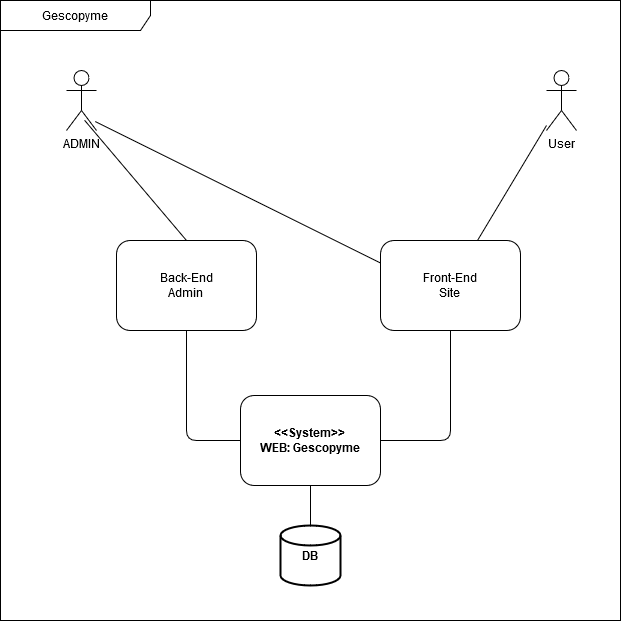

The diagram above was exported from draw.io. Its source (the exported page's mxGraphModel, read from the mxfile embedded in the PNG):
<mxGraphModel dx="1024" dy="547" grid="1" gridSize="10" guides="1" tooltips="1" connect="1" arrows="1" fold="1" page="1" pageScale="1" pageWidth="827" pageHeight="1169" math="0" shadow="0">
  <root>
    <mxCell id="0" />
    <mxCell id="1" parent="0" />
    <mxCell id="zpo9SEhRPgOzR39AzZzA-2" value="Gescopyme" style="shape=umlFrame;whiteSpace=wrap;html=1;width=150;height=30;" vertex="1" parent="1">
      <mxGeometry x="104" y="80" width="620" height="620" as="geometry" />
    </mxCell>
    <mxCell id="zpo9SEhRPgOzR39AzZzA-3" value="ADMIN" style="shape=umlActor;verticalLabelPosition=bottom;labelBackgroundColor=#ffffff;verticalAlign=top;html=1;" vertex="1" parent="1">
      <mxGeometry x="170" y="150" width="30" height="60" as="geometry" />
    </mxCell>
    <mxCell id="zpo9SEhRPgOzR39AzZzA-4" value="&lt;div align=&quot;center&quot;&gt;&lt;b&gt;&amp;lt;&amp;lt;System&amp;gt;&amp;gt;&lt;/b&gt;&lt;/div&gt;&lt;div align=&quot;center&quot;&gt;&lt;b&gt;WEB: Gescopyme&lt;br&gt;&lt;/b&gt;&lt;/div&gt;" style="rounded=1;whiteSpace=wrap;html=1;align=center;" vertex="1" parent="1">
      <mxGeometry x="344" y="475" width="140" height="90" as="geometry" />
    </mxCell>
    <mxCell id="zpo9SEhRPgOzR39AzZzA-5" value="&lt;b&gt;DB&lt;/b&gt;" style="strokeWidth=2;html=1;shape=mxgraph.flowchart.database;whiteSpace=wrap;" vertex="1" parent="1">
      <mxGeometry x="384" y="605" width="60" height="60" as="geometry" />
    </mxCell>
    <mxCell id="zpo9SEhRPgOzR39AzZzA-6" value="" style="endArrow=none;html=1;exitX=0.5;exitY=1;exitDx=0;exitDy=0;entryX=0.5;entryY=0;entryDx=0;entryDy=0;entryPerimeter=0;" edge="1" parent="1" source="zpo9SEhRPgOzR39AzZzA-4" target="zpo9SEhRPgOzR39AzZzA-5">
      <mxGeometry width="50" height="50" relative="1" as="geometry">
        <mxPoint x="360" y="450" as="sourcePoint" />
        <mxPoint x="410" y="400" as="targetPoint" />
      </mxGeometry>
    </mxCell>
    <mxCell id="zpo9SEhRPgOzR39AzZzA-7" value="&lt;div&gt;Back-End&lt;/div&gt;&lt;div&gt;Admin&lt;br&gt;&lt;/div&gt;" style="rounded=1;whiteSpace=wrap;html=1;align=center;" vertex="1" parent="1">
      <mxGeometry x="220" y="320" width="140" height="90" as="geometry" />
    </mxCell>
    <mxCell id="zpo9SEhRPgOzR39AzZzA-8" value="&lt;div&gt;Front-End&lt;/div&gt;&lt;div&gt;Site&lt;br&gt;&lt;/div&gt;" style="rounded=1;whiteSpace=wrap;html=1;align=center;" vertex="1" parent="1">
      <mxGeometry x="484" y="320" width="140" height="90" as="geometry" />
    </mxCell>
    <mxCell id="zpo9SEhRPgOzR39AzZzA-9" value="" style="endArrow=none;html=1;entryX=0;entryY=0.5;entryDx=0;entryDy=0;exitX=0.5;exitY=1;exitDx=0;exitDy=0;" edge="1" parent="1" source="zpo9SEhRPgOzR39AzZzA-7" target="zpo9SEhRPgOzR39AzZzA-4">
      <mxGeometry width="50" height="50" relative="1" as="geometry">
        <mxPoint x="360" y="475" as="sourcePoint" />
        <mxPoint x="410" y="425" as="targetPoint" />
        <Array as="points">
          <mxPoint x="290" y="520" />
        </Array>
      </mxGeometry>
    </mxCell>
    <mxCell id="zpo9SEhRPgOzR39AzZzA-11" value="" style="endArrow=none;html=1;exitX=1;exitY=0.5;exitDx=0;exitDy=0;entryX=0.5;entryY=1;entryDx=0;entryDy=0;" edge="1" parent="1" source="zpo9SEhRPgOzR39AzZzA-4" target="zpo9SEhRPgOzR39AzZzA-8">
      <mxGeometry width="50" height="50" relative="1" as="geometry">
        <mxPoint x="480" y="520" as="sourcePoint" />
        <mxPoint x="570" y="505" as="targetPoint" />
        <Array as="points">
          <mxPoint x="554" y="520" />
        </Array>
      </mxGeometry>
    </mxCell>
    <mxCell id="zpo9SEhRPgOzR39AzZzA-13" value="User" style="shape=umlActor;verticalLabelPosition=bottom;labelBackgroundColor=#ffffff;verticalAlign=top;html=1;" vertex="1" parent="1">
      <mxGeometry x="650" y="150" width="30" height="60" as="geometry" />
    </mxCell>
    <mxCell id="zpo9SEhRPgOzR39AzZzA-14" value="" style="endArrow=none;html=1;entryX=0.6;entryY=0.828;entryDx=0;entryDy=0;entryPerimeter=0;exitX=0.5;exitY=0;exitDx=0;exitDy=0;" edge="1" parent="1" source="zpo9SEhRPgOzR39AzZzA-7" target="zpo9SEhRPgOzR39AzZzA-3">
      <mxGeometry width="50" height="50" relative="1" as="geometry">
        <mxPoint x="270" y="240" as="sourcePoint" />
        <mxPoint x="320" y="190" as="targetPoint" />
      </mxGeometry>
    </mxCell>
    <mxCell id="zpo9SEhRPgOzR39AzZzA-15" value="" style="endArrow=none;html=1;exitX=0.956;exitY=0.85;exitDx=0;exitDy=0;exitPerimeter=0;entryX=0;entryY=0.25;entryDx=0;entryDy=0;" edge="1" parent="1" source="zpo9SEhRPgOzR39AzZzA-3" target="zpo9SEhRPgOzR39AzZzA-8">
      <mxGeometry width="50" height="50" relative="1" as="geometry">
        <mxPoint x="380" y="260" as="sourcePoint" />
        <mxPoint x="430" y="210" as="targetPoint" />
      </mxGeometry>
    </mxCell>
    <mxCell id="zpo9SEhRPgOzR39AzZzA-16" value="" style="endArrow=none;html=1;" edge="1" parent="1" source="zpo9SEhRPgOzR39AzZzA-8" target="zpo9SEhRPgOzR39AzZzA-13">
      <mxGeometry width="50" height="50" relative="1" as="geometry">
        <mxPoint x="490" y="290" as="sourcePoint" />
        <mxPoint x="540" y="240" as="targetPoint" />
      </mxGeometry>
    </mxCell>
  </root>
</mxGraphModel>